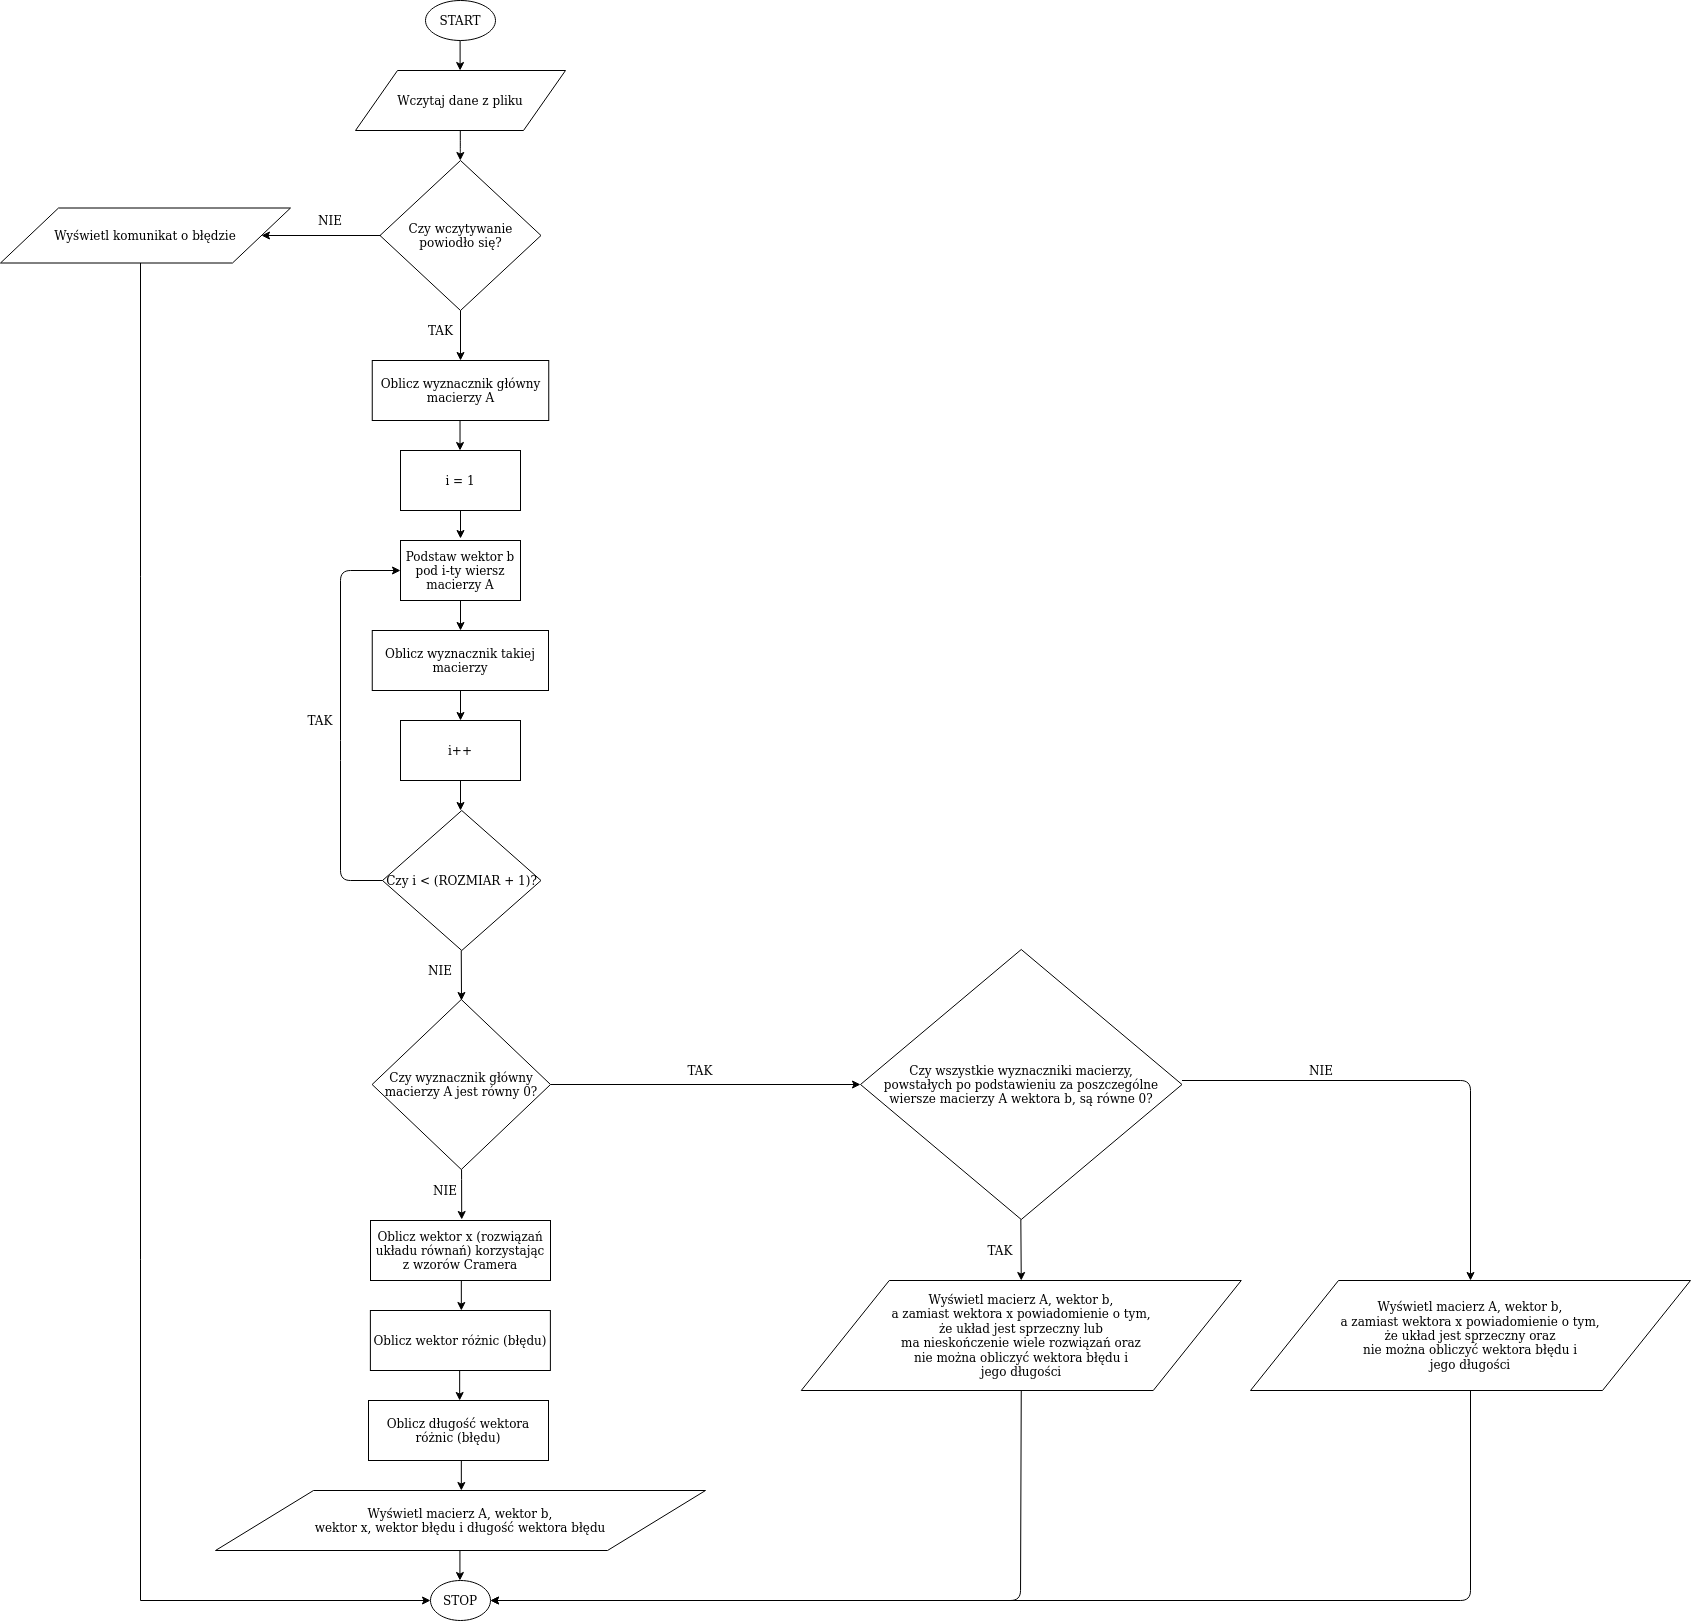

The diagram above was exported from draw.io. Its source (the exported page's mxGraphModel, read from the mxfile embedded in the PNG):
<mxGraphModel dx="1221" dy="226" grid="1" gridSize="10" guides="1" tooltips="1" connect="1" arrows="1" fold="1" page="1" pageScale="1" pageWidth="827" pageHeight="1169" math="0" shadow="0">
  <root>
    <mxCell id="WIyWlLk6GJQsqaUBKTNV-0" />
    <mxCell id="WIyWlLk6GJQsqaUBKTNV-1" parent="WIyWlLk6GJQsqaUBKTNV-0" />
    <mxCell id="ZtuKqX0Ko6jd0uRBeibR-0" value="START" style="ellipse;whiteSpace=wrap;html=1;" vertex="1" parent="WIyWlLk6GJQsqaUBKTNV-1">
      <mxGeometry x="365" width="70" height="40" as="geometry" />
    </mxCell>
    <mxCell id="ZtuKqX0Ko6jd0uRBeibR-1" value="Wczytaj dane z pliku " style="shape=parallelogram;perimeter=parallelogramPerimeter;whiteSpace=wrap;html=1;" vertex="1" parent="WIyWlLk6GJQsqaUBKTNV-1">
      <mxGeometry x="295" y="70" width="210" height="60" as="geometry" />
    </mxCell>
    <mxCell id="ZtuKqX0Ko6jd0uRBeibR-2" value="Czy wczytywanie powiodło się?" style="rhombus;whiteSpace=wrap;html=1;" vertex="1" parent="WIyWlLk6GJQsqaUBKTNV-1">
      <mxGeometry x="319.5" y="160" width="161" height="150" as="geometry" />
    </mxCell>
    <mxCell id="ZtuKqX0Ko6jd0uRBeibR-7" value="" style="endArrow=classic;html=1;" edge="1" parent="WIyWlLk6GJQsqaUBKTNV-1">
      <mxGeometry width="50" height="50" relative="1" as="geometry">
        <mxPoint x="399.6" y="40" as="sourcePoint" />
        <mxPoint x="399.6" y="70" as="targetPoint" />
      </mxGeometry>
    </mxCell>
    <mxCell id="ZtuKqX0Ko6jd0uRBeibR-8" value="" style="endArrow=classic;html=1;" edge="1" parent="WIyWlLk6GJQsqaUBKTNV-1">
      <mxGeometry width="50" height="50" relative="1" as="geometry">
        <mxPoint x="399.8" y="130" as="sourcePoint" />
        <mxPoint x="399.8" y="160" as="targetPoint" />
        <Array as="points">
          <mxPoint x="399.8" y="150" />
        </Array>
      </mxGeometry>
    </mxCell>
    <mxCell id="ZtuKqX0Ko6jd0uRBeibR-10" value="NIE" style="text;html=1;strokeColor=none;fillColor=none;align=center;verticalAlign=middle;whiteSpace=wrap;rounded=0;" vertex="1" parent="WIyWlLk6GJQsqaUBKTNV-1">
      <mxGeometry x="250" y="205" width="40" height="30" as="geometry" />
    </mxCell>
    <mxCell id="ZtuKqX0Ko6jd0uRBeibR-87" value="" style="edgeStyle=orthogonalEdgeStyle;rounded=0;orthogonalLoop=1;jettySize=auto;html=1;entryX=0;entryY=0.5;entryDx=0;entryDy=0;" edge="1" parent="WIyWlLk6GJQsqaUBKTNV-1" source="ZtuKqX0Ko6jd0uRBeibR-11" target="ZtuKqX0Ko6jd0uRBeibR-68">
      <mxGeometry relative="1" as="geometry">
        <mxPoint x="75" y="1640" as="targetPoint" />
        <Array as="points">
          <mxPoint x="80" y="235" />
          <mxPoint x="80" y="1600" />
        </Array>
      </mxGeometry>
    </mxCell>
    <mxCell id="ZtuKqX0Ko6jd0uRBeibR-11" value="Wyświetl komunikat o błędzie" style="shape=parallelogram;perimeter=parallelogramPerimeter;whiteSpace=wrap;html=1;" vertex="1" parent="WIyWlLk6GJQsqaUBKTNV-1">
      <mxGeometry x="-60" y="207.5" width="290" height="55" as="geometry" />
    </mxCell>
    <mxCell id="ZtuKqX0Ko6jd0uRBeibR-13" value="" style="endArrow=classic;html=1;" edge="1" parent="WIyWlLk6GJQsqaUBKTNV-1" target="ZtuKqX0Ko6jd0uRBeibR-11">
      <mxGeometry width="50" height="50" relative="1" as="geometry">
        <mxPoint x="320" y="235" as="sourcePoint" />
        <mxPoint x="240" y="235" as="targetPoint" />
      </mxGeometry>
    </mxCell>
    <mxCell id="ZtuKqX0Ko6jd0uRBeibR-17" value="" style="endArrow=classic;html=1;" edge="1" parent="WIyWlLk6GJQsqaUBKTNV-1">
      <mxGeometry width="50" height="50" relative="1" as="geometry">
        <mxPoint x="400" y="310" as="sourcePoint" />
        <mxPoint x="400" y="360" as="targetPoint" />
      </mxGeometry>
    </mxCell>
    <mxCell id="ZtuKqX0Ko6jd0uRBeibR-18" value="Oblicz wyznacznik główny macierzy A" style="rounded=0;whiteSpace=wrap;html=1;" vertex="1" parent="WIyWlLk6GJQsqaUBKTNV-1">
      <mxGeometry x="311.75" y="360" width="176.5" height="60" as="geometry" />
    </mxCell>
    <mxCell id="ZtuKqX0Ko6jd0uRBeibR-22" value="" style="endArrow=classic;html=1;" edge="1" parent="WIyWlLk6GJQsqaUBKTNV-1">
      <mxGeometry width="50" height="50" relative="1" as="geometry">
        <mxPoint x="399.52" y="420" as="sourcePoint" />
        <mxPoint x="399.52" y="450" as="targetPoint" />
      </mxGeometry>
    </mxCell>
    <mxCell id="ZtuKqX0Ko6jd0uRBeibR-82" value="" style="edgeStyle=orthogonalEdgeStyle;rounded=0;orthogonalLoop=1;jettySize=auto;html=1;" edge="1" parent="WIyWlLk6GJQsqaUBKTNV-1" source="ZtuKqX0Ko6jd0uRBeibR-23" target="ZtuKqX0Ko6jd0uRBeibR-81">
      <mxGeometry relative="1" as="geometry" />
    </mxCell>
    <mxCell id="ZtuKqX0Ko6jd0uRBeibR-23" value="Czy wyznacznik główny macierzy A jest równy 0?" style="rhombus;whiteSpace=wrap;html=1;" vertex="1" parent="WIyWlLk6GJQsqaUBKTNV-1">
      <mxGeometry x="311.62" y="999" width="178.38" height="170" as="geometry" />
    </mxCell>
    <mxCell id="ZtuKqX0Ko6jd0uRBeibR-81" value="&lt;div&gt;Czy wszystkie wyznaczniki macierzy,&lt;/div&gt;&lt;div&gt;powstałych po podstawieniu za poszczególne wiersze macierzy A wektora b, są równe 0?&lt;/div&gt;" style="rhombus;whiteSpace=wrap;html=1;" vertex="1" parent="WIyWlLk6GJQsqaUBKTNV-1">
      <mxGeometry x="800" y="949" width="321.5" height="270" as="geometry" />
    </mxCell>
    <mxCell id="ZtuKqX0Ko6jd0uRBeibR-34" value="i = 1" style="rounded=0;whiteSpace=wrap;html=1;" vertex="1" parent="WIyWlLk6GJQsqaUBKTNV-1">
      <mxGeometry x="340" y="450" width="120" height="60" as="geometry" />
    </mxCell>
    <mxCell id="ZtuKqX0Ko6jd0uRBeibR-35" value="" style="endArrow=classic;html=1;" edge="1" parent="WIyWlLk6GJQsqaUBKTNV-1">
      <mxGeometry width="50" height="50" relative="1" as="geometry">
        <mxPoint x="400" y="510" as="sourcePoint" />
        <mxPoint x="400" y="538" as="targetPoint" />
      </mxGeometry>
    </mxCell>
    <mxCell id="ZtuKqX0Ko6jd0uRBeibR-36" value="Podstaw wektor b pod i-ty wiersz macierzy A" style="rounded=0;whiteSpace=wrap;html=1;" vertex="1" parent="WIyWlLk6GJQsqaUBKTNV-1">
      <mxGeometry x="340" y="540" width="120" height="60" as="geometry" />
    </mxCell>
    <mxCell id="ZtuKqX0Ko6jd0uRBeibR-37" value="Oblicz wyznacznik takiej macierzy" style="rounded=0;whiteSpace=wrap;html=1;" vertex="1" parent="WIyWlLk6GJQsqaUBKTNV-1">
      <mxGeometry x="311.75" y="630" width="176.25" height="60" as="geometry" />
    </mxCell>
    <mxCell id="ZtuKqX0Ko6jd0uRBeibR-38" value="" style="endArrow=classic;html=1;" edge="1" parent="WIyWlLk6GJQsqaUBKTNV-1">
      <mxGeometry width="50" height="50" relative="1" as="geometry">
        <mxPoint x="400" y="600" as="sourcePoint" />
        <mxPoint x="400" y="630" as="targetPoint" />
      </mxGeometry>
    </mxCell>
    <mxCell id="ZtuKqX0Ko6jd0uRBeibR-39" value="i++" style="rounded=0;whiteSpace=wrap;html=1;" vertex="1" parent="WIyWlLk6GJQsqaUBKTNV-1">
      <mxGeometry x="340" y="720" width="120" height="60" as="geometry" />
    </mxCell>
    <mxCell id="ZtuKqX0Ko6jd0uRBeibR-42" value="" style="endArrow=classic;html=1;" edge="1" parent="WIyWlLk6GJQsqaUBKTNV-1">
      <mxGeometry width="50" height="50" relative="1" as="geometry">
        <mxPoint x="400" y="690" as="sourcePoint" />
        <mxPoint x="400" y="720" as="targetPoint" />
      </mxGeometry>
    </mxCell>
    <mxCell id="ZtuKqX0Ko6jd0uRBeibR-43" value="" style="endArrow=classic;html=1;" edge="1" parent="WIyWlLk6GJQsqaUBKTNV-1">
      <mxGeometry width="50" height="50" relative="1" as="geometry">
        <mxPoint x="400" y="780" as="sourcePoint" />
        <mxPoint x="400" y="810" as="targetPoint" />
      </mxGeometry>
    </mxCell>
    <mxCell id="ZtuKqX0Ko6jd0uRBeibR-44" value="Czy i &amp;lt; (ROZMIAR + 1)?" style="rhombus;whiteSpace=wrap;html=1;" vertex="1" parent="WIyWlLk6GJQsqaUBKTNV-1">
      <mxGeometry x="322" y="810" width="158.5" height="140" as="geometry" />
    </mxCell>
    <mxCell id="ZtuKqX0Ko6jd0uRBeibR-45" value="" style="endArrow=classic;html=1;exitX=0;exitY=0.5;exitDx=0;exitDy=0;entryX=0;entryY=0.5;entryDx=0;entryDy=0;" edge="1" parent="WIyWlLk6GJQsqaUBKTNV-1" source="ZtuKqX0Ko6jd0uRBeibR-44" target="ZtuKqX0Ko6jd0uRBeibR-36">
      <mxGeometry width="50" height="50" relative="1" as="geometry">
        <mxPoint x="243" y="1080" as="sourcePoint" />
        <mxPoint x="280" y="660" as="targetPoint" />
        <Array as="points">
          <mxPoint x="280" y="880" />
          <mxPoint x="280" y="750" />
          <mxPoint x="280" y="570" />
        </Array>
      </mxGeometry>
    </mxCell>
    <mxCell id="ZtuKqX0Ko6jd0uRBeibR-47" value="&lt;div&gt;TAK&lt;/div&gt;" style="text;html=1;strokeColor=none;fillColor=none;align=center;verticalAlign=middle;whiteSpace=wrap;rounded=0;" vertex="1" parent="WIyWlLk6GJQsqaUBKTNV-1">
      <mxGeometry x="240" y="710" width="40" height="20" as="geometry" />
    </mxCell>
    <mxCell id="ZtuKqX0Ko6jd0uRBeibR-50" value="" style="endArrow=classic;html=1;" edge="1" parent="WIyWlLk6GJQsqaUBKTNV-1">
      <mxGeometry width="50" height="50" relative="1" as="geometry">
        <mxPoint x="400.75" y="950" as="sourcePoint" />
        <mxPoint x="401" y="1000" as="targetPoint" />
      </mxGeometry>
    </mxCell>
    <mxCell id="ZtuKqX0Ko6jd0uRBeibR-51" value="Oblicz wektor x (rozwiązań układu równań) korzystając z wzorów Cramera" style="rounded=0;whiteSpace=wrap;html=1;" vertex="1" parent="WIyWlLk6GJQsqaUBKTNV-1">
      <mxGeometry x="310" y="1220" width="180" height="60" as="geometry" />
    </mxCell>
    <mxCell id="ZtuKqX0Ko6jd0uRBeibR-52" value="" style="endArrow=classic;html=1;" edge="1" parent="WIyWlLk6GJQsqaUBKTNV-1">
      <mxGeometry width="50" height="50" relative="1" as="geometry">
        <mxPoint x="399.43" y="1550" as="sourcePoint" />
        <mxPoint x="399.43" y="1580" as="targetPoint" />
      </mxGeometry>
    </mxCell>
    <mxCell id="ZtuKqX0Ko6jd0uRBeibR-53" value="&lt;div&gt;Oblicz wektor różnic (błędu)&lt;/div&gt;" style="rounded=0;whiteSpace=wrap;html=1;" vertex="1" parent="WIyWlLk6GJQsqaUBKTNV-1">
      <mxGeometry x="309.88" y="1310" width="180" height="60" as="geometry" />
    </mxCell>
    <mxCell id="ZtuKqX0Ko6jd0uRBeibR-54" value="" style="endArrow=classic;html=1;" edge="1" parent="WIyWlLk6GJQsqaUBKTNV-1">
      <mxGeometry width="50" height="50" relative="1" as="geometry">
        <mxPoint x="400.83000000000004" y="1280" as="sourcePoint" />
        <mxPoint x="400.83000000000004" y="1310" as="targetPoint" />
      </mxGeometry>
    </mxCell>
    <mxCell id="ZtuKqX0Ko6jd0uRBeibR-55" value="Oblicz długość wektora różnic (błędu) " style="rounded=0;whiteSpace=wrap;html=1;" vertex="1" parent="WIyWlLk6GJQsqaUBKTNV-1">
      <mxGeometry x="308" y="1400" width="180" height="60" as="geometry" />
    </mxCell>
    <mxCell id="ZtuKqX0Ko6jd0uRBeibR-78" style="edgeStyle=orthogonalEdgeStyle;rounded=0;orthogonalLoop=1;jettySize=auto;html=1;" edge="1" parent="WIyWlLk6GJQsqaUBKTNV-1">
      <mxGeometry relative="1" as="geometry">
        <mxPoint x="401.2224137931035" y="1219" as="targetPoint" />
        <mxPoint x="401.05" y="1169" as="sourcePoint" />
        <Array as="points">
          <mxPoint x="401.05" y="1179" />
          <mxPoint x="401.05" y="1179" />
        </Array>
      </mxGeometry>
    </mxCell>
    <mxCell id="ZtuKqX0Ko6jd0uRBeibR-56" value="NIE" style="text;html=1;strokeColor=none;fillColor=none;align=center;verticalAlign=middle;whiteSpace=wrap;rounded=0;" vertex="1" parent="WIyWlLk6GJQsqaUBKTNV-1">
      <mxGeometry x="365" y="1180" width="40" height="20" as="geometry" />
    </mxCell>
    <mxCell id="ZtuKqX0Ko6jd0uRBeibR-58" value="" style="endArrow=classic;html=1;" edge="1" parent="WIyWlLk6GJQsqaUBKTNV-1">
      <mxGeometry width="50" height="50" relative="1" as="geometry">
        <mxPoint x="400.83000000000004" y="1460" as="sourcePoint" />
        <mxPoint x="400.83000000000004" y="1490" as="targetPoint" />
      </mxGeometry>
    </mxCell>
    <mxCell id="ZtuKqX0Ko6jd0uRBeibR-59" value="&lt;div&gt;Wyświetl macierz A, wektor b, &lt;br&gt;&lt;/div&gt;&lt;div&gt;wektor x, wektor błędu i długość wektora błędu&lt;/div&gt;" style="shape=parallelogram;perimeter=parallelogramPerimeter;whiteSpace=wrap;html=1;" vertex="1" parent="WIyWlLk6GJQsqaUBKTNV-1">
      <mxGeometry x="155" y="1490" width="490" height="60" as="geometry" />
    </mxCell>
    <mxCell id="ZtuKqX0Ko6jd0uRBeibR-66" value="" style="endArrow=classic;html=1;" edge="1" parent="WIyWlLk6GJQsqaUBKTNV-1">
      <mxGeometry width="50" height="50" relative="1" as="geometry">
        <mxPoint x="399.16999999999996" y="1370" as="sourcePoint" />
        <mxPoint x="399.16999999999996" y="1400" as="targetPoint" />
      </mxGeometry>
    </mxCell>
    <mxCell id="ZtuKqX0Ko6jd0uRBeibR-68" value="STOP" style="ellipse;whiteSpace=wrap;html=1;" vertex="1" parent="WIyWlLk6GJQsqaUBKTNV-1">
      <mxGeometry x="370" y="1580" width="60" height="40" as="geometry" />
    </mxCell>
    <mxCell id="ZtuKqX0Ko6jd0uRBeibR-75" value="TAK" style="text;html=1;align=center;verticalAlign=middle;resizable=0;points=[];autosize=1;" vertex="1" parent="WIyWlLk6GJQsqaUBKTNV-1">
      <mxGeometry x="360" y="320" width="40" height="20" as="geometry" />
    </mxCell>
    <mxCell id="ZtuKqX0Ko6jd0uRBeibR-83" value="TAK" style="text;html=1;strokeColor=none;fillColor=none;align=center;verticalAlign=middle;whiteSpace=wrap;rounded=0;" vertex="1" parent="WIyWlLk6GJQsqaUBKTNV-1">
      <mxGeometry x="620" y="1060" width="40" height="20" as="geometry" />
    </mxCell>
    <mxCell id="ZtuKqX0Ko6jd0uRBeibR-89" value="" style="endArrow=classic;html=1;entryX=0.5;entryY=0;entryDx=0;entryDy=0;" edge="1" parent="WIyWlLk6GJQsqaUBKTNV-1" target="ZtuKqX0Ko6jd0uRBeibR-90">
      <mxGeometry width="50" height="50" relative="1" as="geometry">
        <mxPoint x="960.33" y="1219" as="sourcePoint" />
        <mxPoint x="960.33" y="1249" as="targetPoint" />
      </mxGeometry>
    </mxCell>
    <mxCell id="ZtuKqX0Ko6jd0uRBeibR-90" value="&lt;div&gt;Wyświetl macierz A, wektor b,&lt;br&gt;&lt;/div&gt;&lt;div&gt; a zamiast wektora x powiadomienie o tym,&lt;/div&gt;&lt;div&gt; że układ jest sprzeczny lub &lt;br&gt;&lt;/div&gt;&lt;div&gt;ma nieskończenie wiele rozwiązań oraz&lt;/div&gt;&lt;div&gt; nie można obliczyć wektora błędu i&lt;/div&gt;&lt;div&gt;jego długości&lt;br&gt;&lt;/div&gt;" style="shape=parallelogram;perimeter=parallelogramPerimeter;whiteSpace=wrap;html=1;" vertex="1" parent="WIyWlLk6GJQsqaUBKTNV-1">
      <mxGeometry x="740.75" y="1280" width="440" height="110" as="geometry" />
    </mxCell>
    <mxCell id="ZtuKqX0Ko6jd0uRBeibR-91" value="TAK" style="text;html=1;strokeColor=none;fillColor=none;align=center;verticalAlign=middle;whiteSpace=wrap;rounded=0;" vertex="1" parent="WIyWlLk6GJQsqaUBKTNV-1">
      <mxGeometry x="920" y="1240" width="40" height="20" as="geometry" />
    </mxCell>
    <mxCell id="ZtuKqX0Ko6jd0uRBeibR-92" value="&lt;div&gt;Wyświetl macierz A, wektor b,&lt;br&gt;&lt;/div&gt;&lt;div&gt; a zamiast wektora x powiadomienie o tym,&lt;/div&gt;&lt;div&gt; że układ jest sprzeczny oraz&lt;/div&gt;&lt;div&gt; nie można obliczyć wektora błędu i&lt;/div&gt;&lt;div&gt;jego długości&lt;br&gt;&lt;/div&gt;" style="shape=parallelogram;perimeter=parallelogramPerimeter;whiteSpace=wrap;html=1;" vertex="1" parent="WIyWlLk6GJQsqaUBKTNV-1">
      <mxGeometry x="1190" y="1280" width="440" height="110" as="geometry" />
    </mxCell>
    <mxCell id="ZtuKqX0Ko6jd0uRBeibR-93" value="" style="endArrow=classic;html=1;entryX=0.5;entryY=0;entryDx=0;entryDy=0;" edge="1" parent="WIyWlLk6GJQsqaUBKTNV-1" target="ZtuKqX0Ko6jd0uRBeibR-92">
      <mxGeometry width="50" height="50" relative="1" as="geometry">
        <mxPoint x="1121.5" y="1080" as="sourcePoint" />
        <mxPoint x="1410" y="1277" as="targetPoint" />
        <Array as="points">
          <mxPoint x="1410" y="1080" />
        </Array>
      </mxGeometry>
    </mxCell>
    <mxCell id="ZtuKqX0Ko6jd0uRBeibR-96" value="" style="endArrow=classic;html=1;entryX=1;entryY=0.5;entryDx=0;entryDy=0;exitX=0.5;exitY=1;exitDx=0;exitDy=0;" edge="1" parent="WIyWlLk6GJQsqaUBKTNV-1" source="ZtuKqX0Ko6jd0uRBeibR-90" target="ZtuKqX0Ko6jd0uRBeibR-68">
      <mxGeometry width="50" height="50" relative="1" as="geometry">
        <mxPoint x="960" y="1400" as="sourcePoint" />
        <mxPoint x="1010" y="1350" as="targetPoint" />
        <Array as="points">
          <mxPoint x="960" y="1600" />
        </Array>
      </mxGeometry>
    </mxCell>
    <mxCell id="ZtuKqX0Ko6jd0uRBeibR-97" value="" style="endArrow=classic;html=1;" edge="1" parent="WIyWlLk6GJQsqaUBKTNV-1">
      <mxGeometry width="50" height="50" relative="1" as="geometry">
        <mxPoint x="1410" y="1390" as="sourcePoint" />
        <mxPoint x="430" y="1600" as="targetPoint" />
        <Array as="points">
          <mxPoint x="1410" y="1600" />
        </Array>
      </mxGeometry>
    </mxCell>
    <mxCell id="ZtuKqX0Ko6jd0uRBeibR-98" value="NIE" style="text;html=1;strokeColor=none;fillColor=none;align=center;verticalAlign=middle;whiteSpace=wrap;rounded=0;" vertex="1" parent="WIyWlLk6GJQsqaUBKTNV-1">
      <mxGeometry x="1241" y="1060" width="40" height="20" as="geometry" />
    </mxCell>
    <mxCell id="ZtuKqX0Ko6jd0uRBeibR-99" value="NIE" style="text;html=1;strokeColor=none;fillColor=none;align=center;verticalAlign=middle;whiteSpace=wrap;rounded=0;" vertex="1" parent="WIyWlLk6GJQsqaUBKTNV-1">
      <mxGeometry x="360" y="960" width="40" height="20" as="geometry" />
    </mxCell>
  </root>
</mxGraphModel>